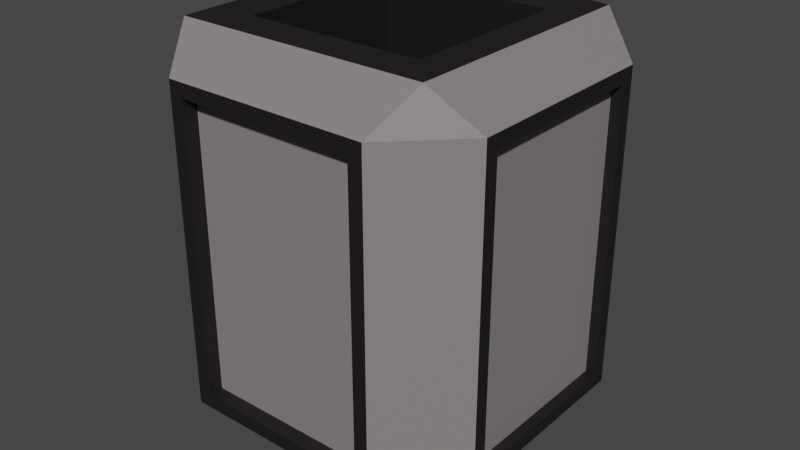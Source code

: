 # Source: poulicny_kos.blend  (saved by Blender 3.6.13; exported with 4.5.12 LTS)
import bpy
from mathutils import Matrix  # noqa: F401  (used for matrix-valued properties, if any)

bpy.ops.wm.read_factory_settings(use_empty=True)
scene = bpy.context.scene
scene.name = 'Scene'

# ---- collections
col_collection = bpy.data.collections.new('Collection'); scene.collection.children.link(col_collection)

# ---- materials (node trees are filled in below, after node groups)
mat_material = bpy.data.materials.new('Material')
mat_material.alpha_threshold = 0.0
mat_material.use_transparent_shadow = False
mat_material.roughness = 0.5
mat_material.line_color = (0.0, 0.0, 0.0, 1.0)
mat_material_001 = bpy.data.materials.new('Material.001')
mat_material_001.use_transparent_shadow = False
mat_material_002 = bpy.data.materials.new('Material.002')
mat_material_002.use_transparent_shadow = False

# ---- material node trees
mat_material.use_nodes = True; mat_material.node_tree.nodes.clear()
_N = mat_material.node_tree.nodes; _L = mat_material.node_tree.links
n0 = _N.new('ShaderNodeOutputMaterial'); n0.name = 'Material Output'; n0.location = (300, 300)
n1 = _N.new('ShaderNodeBsdfPrincipled'); n1.name = 'Principled BSDF'; n1.location = (10, 300)
n1.distribution = 'GGX'
n1.subsurface_method = 'RANDOM_WALK_SKIN'
n1.inputs[3].default_value = 1.45
n1.inputs[27].default_value = (0.0, 0.0, 0.0, 1.0)
n1.inputs[28].default_value = 1.0
_L.new(n1.outputs[0], n0.inputs[0])
n0.is_active_output = True
mat_material_001.use_nodes = True; mat_material_001.node_tree.nodes.clear()
_N = mat_material_001.node_tree.nodes; _L = mat_material_001.node_tree.links
n0 = _N.new('ShaderNodeBsdfPrincipled'); n0.name = 'Principled BSDF'; n0.location = (10, 300)
n0.distribution = 'GGX'
n0.subsurface_method = 'RANDOM_WALK_SKIN'
n0.inputs[0].default_value = (0.2384, 0.2122, 0.2122, 1.0)
n0.inputs[3].default_value = 1.45
n0.inputs[27].default_value = (0.0, 0.0, 0.0, 1.0)
n0.inputs[28].default_value = 1.0
n1 = _N.new('ShaderNodeOutputMaterial'); n1.name = 'Material Output'; n1.location = (300, 300)
_L.new(n0.outputs[0], n1.inputs[0])
n1.is_active_output = True
mat_material_002.use_nodes = True; mat_material_002.node_tree.nodes.clear()
_N = mat_material_002.node_tree.nodes; _L = mat_material_002.node_tree.links
n0 = _N.new('ShaderNodeBsdfPrincipled'); n0.name = 'Principled BSDF'; n0.location = (10, 300)
n0.distribution = 'GGX'
n0.subsurface_method = 'RANDOM_WALK_SKIN'
n0.inputs[0].default_value = (0.01033, 0.008568, 0.008568, 1.0)
n0.inputs[3].default_value = 1.45
n0.inputs[27].default_value = (0.0, 0.0, 0.0, 1.0)
n0.inputs[28].default_value = 1.0
n1 = _N.new('ShaderNodeOutputMaterial'); n1.name = 'Material Output'; n1.location = (300, 300)
_L.new(n0.outputs[0], n1.inputs[0])
n1.is_active_output = True

# ---- world
world_world = bpy.data.worlds.new('World'); scene.world = world_world
world_world.use_nodes = True; world_world.node_tree.nodes.clear()
_N = world_world.node_tree.nodes; _L = world_world.node_tree.links
n0 = _N.new('ShaderNodeOutputWorld'); n0.name = 'World Output'; n0.location = (300, 300)
n1 = _N.new('ShaderNodeBackground'); n1.name = 'Background'; n1.location = (10, 300)
n1.inputs[0].default_value = (0.05088, 0.05088, 0.05088, 1.0)
_L.new(n1.outputs[0], n0.inputs[0])
n0.is_active_output = True
world_world.color = (0.05088, 0.05088, 0.05088)
world_world.use_sun_shadow = False
world_world.sun_shadow_jitter_overblur = 0.0

# ---- meshes
me_cube = bpy.data.meshes.new('Cube')
me_cube.from_pydata([(0.539, 1.0, 1.127), (1.0, 0.539, 1.127), (0.623, 0.623, -1.039), (0.539, 1.0, -0.6192), (1.0, 0.539, -0.6192), (1.0, -0.539, 1.127), (0.539, -1.0, 1.127), (1.0, -0.539, -0.6192), (0.539, -1.0, -0.6192), (0.623, -0.623, -1.039), (-0.539, 1.0, 1.127), (-1.0, 0.539, 1.127), (-1.0, 0.539, -0.6192), (-0.539, 1.0, -0.6192), (-0.623, 0.623, -1.039), (-1.0, -0.539, 1.127), (-0.539, -1.0, 1.127), (-0.623, -0.623, -1.039), (-0.539, -1.0, -0.6192), (-1.0, -0.539, -0.6192), (0.7603, -0.7603, 1.442), (-0.7603, -0.7603, 1.442), (0.7603, 0.7603, 1.442), (-0.7603, 0.7603, 1.442), (0.5524, -0.5524, -0.5237), (-0.5524, -0.5524, -0.5237), (0.5524, 0.5524, -0.5237), (-0.5524, 0.5524, -0.5237), (-1.0, -0.623, -0.7032), (-1.0, 0.623, -0.7032), (-0.623, 1.0, -0.7032), (0.623, 1.0, -0.7032), (1.0, 0.623, 1.211), (1.0, 0.623, -0.7032), (0.623, 1.0, 1.211), (-0.623, -1.0, -0.7032), (-0.623, -1.0, 1.211), (-1.0, -0.623, 1.211), (0.623, -1.0, 1.211), (0.623, -1.0, -0.7032), (1.0, -0.623, -0.7032), (1.0, -0.623, 1.211), (-0.623, 1.0, 1.211), (-1.0, 0.623, 1.211), (-1.0, -0.539, -0.6192), (-1.0, 0.539, -0.6192), (-0.539, 1.0, -0.6192), (0.539, 1.0, -0.6192), (1.0, 0.539, 1.127), (1.0, 0.539, -0.6192), (0.539, 1.0, 1.127), (-0.539, -1.0, -0.6192), (-0.539, -1.0, 1.127), (-1.0, -0.539, 1.127), (0.539, -1.0, 1.127), (0.539, -1.0, -0.6192), (1.0, -0.539, -0.6192), (1.0, -0.539, 1.127), (-0.539, 1.0, 1.127), (-1.0, 0.539, 1.127), (-1.0, -0.539, -0.6192), (-1.0, 0.539, -0.6192), (-0.539, 1.0, -0.6192), (0.539, 1.0, -0.6192), (1.0, 0.539, 1.127), (1.0, 0.539, -0.6192), (0.539, 1.0, 1.127), (-0.539, -1.0, -0.6192), (-0.539, -1.0, 1.127), (-1.0, -0.539, 1.127), (0.539, -1.0, 1.127), (0.539, -1.0, -0.6192), (1.0, -0.539, -0.6192), (1.0, -0.539, 1.127), (-0.539, 1.0, 1.127), (-1.0, 0.539, 1.127), (-1.0, -0.539, -0.6192), (-1.0, 0.539, -0.6192), (-0.539, 1.0, -0.6192), (0.539, 1.0, -0.6192), (1.0, 0.539, 1.127), (1.0, 0.539, -0.6192), (0.539, 1.0, 1.127), (-0.539, -1.0, -0.6192), (-0.539, -1.0, 1.127), (-1.0, -0.539, 1.127), (0.539, -1.0, 1.127), (0.539, -1.0, -0.6192), (1.0, -0.539, -0.6192), (1.0, -0.539, 1.127), (-0.539, 1.0, 1.127), (-1.0, 0.539, 1.127), (-1.0, -0.539, -0.6192), (-1.0, 0.539, -0.6192), (-0.539, 1.0, -0.6192), (0.539, 1.0, -0.6192), (1.0, 0.539, 1.127), (1.0, 0.539, -0.6192), (0.539, 1.0, 1.127), (-0.539, -1.0, -0.6192), (-0.539, -1.0, 1.127), (-1.0, -0.539, 1.127), (0.539, -1.0, 1.127), (0.539, -1.0, -0.6192), (1.0, -0.539, -0.6192), (1.0, -0.539, 1.127), (-0.539, 1.0, 1.127), (-1.0, 0.539, 1.127), (-0.9415, -0.539, -0.6192), (-0.9415, 0.539, -0.6192), (-0.539, 0.9298, -0.6192), (0.539, 0.9298, -0.6192), (0.938, 0.539, 1.127), (0.938, 0.539, -0.6192), (0.539, 0.9298, 1.127), (-0.539, -0.9107, -0.6192), (-0.539, -0.9107, 1.127), (-0.9415, -0.539, 1.127), (0.539, -0.9107, 1.127), (0.539, -0.9107, -0.6192), (0.938, -0.539, -0.6192), (0.938, -0.539, 1.127), (-0.539, 0.9298, 1.127), (-0.9415, 0.539, 1.127), (0.6459, 0.6459, 1.487), (0.5524, 0.5524, 1.422), (0.6459, -0.6459, 1.487), (0.5524, -0.5524, 1.422), (-0.5524, 0.5524, 1.422), (-0.6459, 0.6459, 1.487), (-0.5524, -0.5524, 1.422), (-0.6459, -0.6459, 1.487)], [], [(14, 2, 9, 17), (0, 3, 47, 50), (6, 16, 52, 54), (4, 1, 48, 49), (34, 22, 32), (2, 31, 33), (41, 20, 38), (40, 39, 9), (42, 43, 23), (29, 30, 14), (37, 36, 21), (17, 35, 28), (14, 17, 28, 29), (2, 14, 30, 31), (32, 33, 31, 34), (35, 36, 37, 28), (38, 39, 40, 41), (42, 30, 29, 43), (20, 21, 36, 38), (22, 20, 41, 32), (17, 9, 39, 35), (21, 23, 43, 37), (23, 22, 34, 42), (9, 2, 33, 40), (11, 12, 45, 59), (131, 129, 23, 21), (125, 128, 27, 26), (128, 130, 25, 27), (130, 127, 24, 25), (26, 27, 25, 24), (126, 131, 21, 20), (129, 124, 22, 23), (124, 126, 20, 22), (19, 12, 29, 28), (13, 3, 31, 30), (1, 4, 33, 32), (3, 0, 34, 31), (18, 16, 36, 35), (15, 19, 28, 37), (6, 8, 39, 38), (7, 5, 41, 40), (10, 13, 30, 42), (12, 11, 43, 29), (16, 6, 38, 36), (5, 1, 32, 41), (8, 18, 35, 39), (11, 15, 37, 43), (0, 10, 42, 34), (4, 7, 40, 33), (56, 49, 65, 72), (45, 44, 60, 61), (57, 56, 72, 73), (58, 50, 66, 74), (1, 5, 57, 48), (16, 18, 51, 52), (18, 8, 55, 51), (19, 15, 53, 44), (15, 11, 59, 53), (8, 6, 54, 55), (10, 0, 50, 58), (5, 7, 56, 57), (12, 19, 44, 45), (7, 4, 49, 56), (13, 10, 58, 46), (3, 13, 46, 47), (71, 70, 86, 87), (69, 75, 91, 85), (60, 69, 85, 76), (67, 71, 87, 83), (46, 58, 74, 62), (47, 46, 62, 63), (59, 45, 61, 75), (49, 48, 64, 65), (54, 52, 68, 70), (50, 47, 63, 66), (48, 57, 73, 64), (52, 51, 67, 68), (51, 55, 71, 67), (44, 53, 69, 60), (53, 59, 75, 69), (55, 54, 70, 71), (80, 89, 105, 96), (82, 79, 95, 98), (86, 84, 100, 102), (81, 80, 96, 97), (74, 66, 82, 90), (73, 72, 88, 89), (61, 60, 76, 77), (72, 65, 81, 88), (62, 74, 90, 78), (63, 62, 78, 79), (75, 61, 77, 91), (65, 64, 80, 81), (70, 68, 84, 86), (66, 63, 79, 82), (64, 73, 89, 80), (68, 67, 83, 84), (94, 106, 122, 110), (104, 97, 113, 120), (93, 92, 108, 109), (105, 104, 120, 121), (84, 83, 99, 100), (83, 87, 103, 99), (76, 85, 101, 92), (85, 91, 107, 101), (87, 86, 102, 103), (90, 82, 98, 106), (89, 88, 104, 105), (77, 76, 92, 93), (88, 81, 97, 104), (78, 90, 106, 94), (79, 78, 94, 95), (91, 77, 93, 107), (108, 117, 123, 109), (119, 118, 116, 115), (113, 112, 121, 120), (110, 122, 114, 111), (95, 94, 110, 111), (107, 93, 109, 123), (97, 96, 112, 113), (102, 100, 116, 118), (98, 95, 111, 114), (96, 105, 121, 112), (100, 99, 115, 116), (99, 103, 119, 115), (92, 101, 117, 108), (101, 107, 123, 117), (103, 102, 118, 119), (106, 98, 114, 122), (127, 130, 131, 126), (125, 127, 126, 124), (130, 128, 129, 131), (128, 125, 124, 129), (127, 125, 26, 24)])
me_cube.polygons.foreach_set('material_index', [1, 0, 0, 0, 1, 1, 1, 1, 1, 1, 1, 1, 1, 1, 1, 1, 1, 1, 1, 1, 1, 1, 1, 1, 0, 2, 2, 2, 2, 2, 2, 2, 2, 2, 2, 2, 2, 2, 2, 2, 2, 2, 2, 2, 2, 2, 2, 2, 2, 0, 0, 0, 0, 0, 0, 0, 0, 0, 0, 0, 0, 0, 0, 0, 0, 0, 0, 0, 0, 0, 0, 0, 0, 0, 0, 0, 0, 0, 0, 0, 0, 0, 0, 0, 0, 0, 0, 0, 0, 0, 0, 0, 0, 0, 0, 0, 0, 2, 2, 2, 2, 0, 0, 0, 0, 0, 0, 0, 0, 0, 0, 0, 0, 1, 1, 1, 1, 2, 2, 2, 2, 2, 2, 2, 2, 2, 2, 2, 2, 2, 2, 2, 2, 2])
_uv = me_cube.uv_layers.new(name='UVMap')
_uv.uv.foreach_set('vector', [0.1721, 0.5471, 0.3279, 0.5471, 0.3279, 0.7029, 0.1721, 0.7029, 0.571, 0.4424, 0.429, 0.4424, 0.429, 0.4424, 0.571, 0.4424, 0.571, 0.8076, 0.571, 0.9424, 0.571, 0.9424, 0.571, 0.8076, 0.429, 0.5576, 0.571, 0.5576, 0.571, 0.5576, 0.429, 0.5576, 0.5779, 0.4529, 0.625, 0.4529, 0.5779, 0.5, 0.3279, 0.5471, 0.3279, 0.5, 0.375, 0.5471, 0.5779, 0.75, 0.625, 0.7971, 0.5779, 0.7971, 0.375, 0.7029, 0.3279, 0.75, 0.3279, 0.7029, 0.5779, 0.25, 0.5779, 0.2029, 0.625, 0.2029, 0.125, 0.5471, 0.1721, 0.5, 0.1721, 0.5471, 0.5779, 0.04712, 0.5779, 0.0, 0.625, 0.04712, 0.1721, 0.7029, 0.1721, 0.75, 0.125, 0.7029, 0.1721, 0.5471, 0.1721, 0.7029, 0.125, 0.7029, 0.125, 0.5471, 0.3279, 0.5471, 0.1721, 0.5471, 0.1721, 0.5, 0.3279, 0.5, 0.5779, 0.5471, 0.4221, 0.5471, 0.4221, 0.4529, 0.5779, 0.4529, 0.4221, 0.0, 0.5779, 0.0, 0.5779, 0.04712, 0.4221, 0.04712, 0.5779, 0.7971, 0.4221, 0.7971, 0.4221, 0.7029, 0.5779, 0.7029, 0.5779, 0.2971, 0.4221, 0.2971, 0.4221, 0.2029, 0.5779, 0.2029, 0.625, 0.7971, 0.625, 0.9529, 0.5779, 0.9529, 0.5779, 0.7971, 0.6721, 0.5471, 0.6721, 0.7029, 0.5779, 0.7029, 0.5779, 0.5471, 0.1721, 0.7029, 0.3279, 0.7029, 0.3279, 0.75, 0.1721, 0.75, 0.625, 0.04712, 0.625, 0.2029, 0.5779, 0.2029, 0.5779, 0.04712, 0.625, 0.2971, 0.625, 0.4529, 0.5779, 0.4529, 0.5779, 0.2971, 0.3279, 0.7029, 0.3279, 0.5471, 0.4221, 0.5471, 0.4221, 0.7029, 0.571, 0.1924, 0.429, 0.1924, 0.429, 0.1924, 0.571, 0.1924, 0.8162, 0.6912, 0.8162, 0.5588, 0.8279, 0.5471, 0.8279, 0.7029, 0.6934, 0.5684, 0.8066, 0.5684, 0.8066, 0.5684, 0.6934, 0.5684, 0.8066, 0.5684, 0.8066, 0.6816, 0.8066, 0.6816, 0.8066, 0.5684, 0.8066, 0.6816, 0.6934, 0.6816, 0.6934, 0.6816, 0.8066, 0.6816, 0.6934, 0.5684, 0.8066, 0.5684, 0.8066, 0.6816, 0.6934, 0.6816, 0.6838, 0.6912, 0.8162, 0.6912, 0.8279, 0.7029, 0.6721, 0.7029, 0.8162, 0.5588, 0.6838, 0.5588, 0.6721, 0.5471, 0.8279, 0.5471, 0.6838, 0.5588, 0.6838, 0.6912, 0.6721, 0.7029, 0.6721, 0.5471, 0.429, 0.05762, 0.429, 0.1924, 0.4221, 0.2029, 0.4221, 0.04712, 0.429, 0.3076, 0.429, 0.4424, 0.4221, 0.4529, 0.4221, 0.2971, 0.571, 0.5576, 0.429, 0.5576, 0.4221, 0.5471, 0.5779, 0.5471, 0.429, 0.4424, 0.571, 0.4424, 0.5779, 0.4529, 0.4221, 0.4529, 0.429, 0.9424, 0.571, 0.9424, 0.5779, 0.9529, 0.4221, 0.9529, 0.571, 0.05762, 0.429, 0.05762, 0.4221, 0.04712, 0.5779, 0.04712, 0.571, 0.8076, 0.429, 0.8076, 0.4221, 0.7971, 0.5779, 0.7971, 0.429, 0.6924, 0.571, 0.6924, 0.5779, 0.7029, 0.4221, 0.7029, 0.571, 0.3076, 0.429, 0.3076, 0.4221, 0.2971, 0.5779, 0.2971, 0.429, 0.1924, 0.571, 0.1924, 0.5779, 0.2029, 0.4221, 0.2029, 0.571, 0.9424, 0.571, 0.8076, 0.5779, 0.7971, 0.5779, 0.9529, 0.571, 0.6924, 0.571, 0.5576, 0.5779, 0.5471, 0.5779, 0.7029, 0.429, 0.8076, 0.429, 0.9424, 0.4221, 0.9529, 0.4221, 0.7971, 0.571, 0.1924, 0.571, 0.05762, 0.5779, 0.04712, 0.5779, 0.2029, 0.571, 0.4424, 0.571, 0.3076, 0.5779, 0.2971, 0.5779, 0.4529, 0.429, 0.5576, 0.429, 0.6924, 0.4221, 0.7029, 0.4221, 0.5471, 0.429, 0.6924, 0.429, 0.5576, 0.429, 0.5576, 0.429, 0.6924, 0.429, 0.1924, 0.429, 0.05762, 0.429, 0.05762, 0.429, 0.1924, 0.571, 0.6924, 0.429, 0.6924, 0.429, 0.6924, 0.571, 0.6924, 0.571, 0.3076, 0.571, 0.4424, 0.571, 0.4424, 0.571, 0.3076, 0.571, 0.5576, 0.571, 0.6924, 0.571, 0.6924, 0.571, 0.5576, 0.571, 0.9424, 0.429, 0.9424, 0.429, 0.9424, 0.571, 0.9424, 0.429, 0.9424, 0.429, 0.8076, 0.429, 0.8076, 0.429, 0.9424, 0.429, 0.05762, 0.571, 0.05762, 0.571, 0.05762, 0.429, 0.05762, 0.571, 0.05762, 0.571, 0.1924, 0.571, 0.1924, 0.571, 0.05762, 0.429, 0.8076, 0.571, 0.8076, 0.571, 0.8076, 0.429, 0.8076, 0.571, 0.3076, 0.571, 0.4424, 0.571, 0.4424, 0.571, 0.3076, 0.571, 0.6924, 0.429, 0.6924, 0.429, 0.6924, 0.571, 0.6924, 0.429, 0.1924, 0.429, 0.05762, 0.429, 0.05762, 0.429, 0.1924, 0.429, 0.6924, 0.429, 0.5576, 0.429, 0.5576, 0.429, 0.6924, 0.429, 0.3076, 0.571, 0.3076, 0.571, 0.3076, 0.429, 0.3076, 0.429, 0.4424, 0.429, 0.3076, 0.429, 0.3076, 0.429, 0.4424, 0.429, 0.8076, 0.571, 0.8076, 0.571, 0.8076, 0.429, 0.8076, 0.571, 0.05762, 0.571, 0.1924, 0.571, 0.1924, 0.571, 0.05762, 0.429, 0.05762, 0.571, 0.05762, 0.571, 0.05762, 0.429, 0.05762, 0.429, 0.9424, 0.429, 0.8076, 0.429, 0.8076, 0.429, 0.9424, 0.429, 0.3076, 0.571, 0.3076, 0.571, 0.3076, 0.429, 0.3076, 0.429, 0.4424, 0.429, 0.3076, 0.429, 0.3076, 0.429, 0.4424, 0.571, 0.1924, 0.429, 0.1924, 0.429, 0.1924, 0.571, 0.1924, 0.429, 0.5576, 0.571, 0.5576, 0.571, 0.5576, 0.429, 0.5576, 0.571, 0.8076, 0.571, 0.9424, 0.571, 0.9424, 0.571, 0.8076, 0.571, 0.4424, 0.429, 0.4424, 0.429, 0.4424, 0.571, 0.4424, 0.571, 0.5576, 0.571, 0.6924, 0.571, 0.6924, 0.571, 0.5576, 0.571, 0.9424, 0.429, 0.9424, 0.429, 0.9424, 0.571, 0.9424, 0.429, 0.9424, 0.429, 0.8076, 0.429, 0.8076, 0.429, 0.9424, 0.429, 0.05762, 0.571, 0.05762, 0.571, 0.05762, 0.429, 0.05762, 0.571, 0.05762, 0.571, 0.1924, 0.571, 0.1924, 0.571, 0.05762, 0.429, 0.8076, 0.571, 0.8076, 0.571, 0.8076, 0.429, 0.8076, 0.571, 0.5576, 0.571, 0.6924, 0.571, 0.6924, 0.571, 0.5576, 0.571, 0.4424, 0.429, 0.4424, 0.429, 0.4424, 0.571, 0.4424, 0.571, 0.8076, 0.571, 0.9424, 0.571, 0.9424, 0.571, 0.8076, 0.429, 0.5576, 0.571, 0.5576, 0.571, 0.5576, 0.429, 0.5576, 0.571, 0.3076, 0.571, 0.4424, 0.571, 0.4424, 0.571, 0.3076, 0.571, 0.6924, 0.429, 0.6924, 0.429, 0.6924, 0.571, 0.6924, 0.429, 0.1924, 0.429, 0.05762, 0.429, 0.05762, 0.429, 0.1924, 0.429, 0.6924, 0.429, 0.5576, 0.429, 0.5576, 0.429, 0.6924, 0.429, 0.3076, 0.571, 0.3076, 0.571, 0.3076, 0.429, 0.3076, 0.429, 0.4424, 0.429, 0.3076, 0.429, 0.3076, 0.429, 0.4424, 0.571, 0.1924, 0.429, 0.1924, 0.429, 0.1924, 0.571, 0.1924, 0.429, 0.5576, 0.571, 0.5576, 0.571, 0.5576, 0.429, 0.5576, 0.571, 0.8076, 0.571, 0.9424, 0.571, 0.9424, 0.571, 0.8076, 0.571, 0.4424, 0.429, 0.4424, 0.429, 0.4424, 0.571, 0.4424, 0.571, 0.5576, 0.571, 0.6924, 0.571, 0.6924, 0.571, 0.5576, 0.571, 0.9424, 0.429, 0.9424, 0.429, 0.9424, 0.571, 0.9424, 0.429, 0.3076, 0.571, 0.3076, 0.571, 0.3076, 0.429, 0.3076, 0.429, 0.6924, 0.429, 0.5576, 0.429, 0.5576, 0.429, 0.6924, 0.429, 0.1924, 0.429, 0.05762, 0.429, 0.05762, 0.429, 0.1924, 0.571, 0.6924, 0.429, 0.6924, 0.429, 0.6924, 0.571, 0.6924, 0.571, 0.9424, 0.429, 0.9424, 0.429, 0.9424, 0.571, 0.9424, 0.429, 0.9424, 0.429, 0.8076, 0.429, 0.8076, 0.429, 0.9424, 0.429, 0.05762, 0.571, 0.05762, 0.571, 0.05762, 0.429, 0.05762, 0.571, 0.05762, 0.571, 0.1924, 0.571, 0.1924, 0.571, 0.05762, 0.429, 0.8076, 0.571, 0.8076, 0.571, 0.8076, 0.429, 0.8076, 0.571, 0.3076, 0.571, 0.4424, 0.571, 0.4424, 0.571, 0.3076, 0.571, 0.6924, 0.429, 0.6924, 0.429, 0.6924, 0.571, 0.6924, 0.429, 0.1924, 0.429, 0.05762, 0.429, 0.05762, 0.429, 0.1924, 0.429, 0.6924, 0.429, 0.5576, 0.429, 0.5576, 0.429, 0.6924, 0.429, 0.3076, 0.571, 0.3076, 0.571, 0.3076, 0.429, 0.3076, 0.429, 0.4424, 0.429, 0.3076, 0.429, 0.3076, 0.429, 0.4424, 0.571, 0.1924, 0.429, 0.1924, 0.429, 0.1924, 0.571, 0.1924, 0.429, 0.05762, 0.571, 0.05762, 0.571, 0.1924, 0.429, 0.1924, 0.429, 0.8076, 0.571, 0.8076, 0.571, 0.9424, 0.429, 0.9424, 0.429, 0.5576, 0.571, 0.5576, 0.571, 0.6924, 0.429, 0.6924, 0.429, 0.3076, 0.571, 0.3076, 0.571, 0.4424, 0.429, 0.4424, 0.429, 0.4424, 0.429, 0.3076, 0.429, 0.3076, 0.429, 0.4424, 0.571, 0.1924, 0.429, 0.1924, 0.429, 0.1924, 0.571, 0.1924, 0.429, 0.5576, 0.571, 0.5576, 0.571, 0.5576, 0.429, 0.5576, 0.571, 0.8076, 0.571, 0.9424, 0.571, 0.9424, 0.571, 0.8076, 0.571, 0.4424, 0.429, 0.4424, 0.429, 0.4424, 0.571, 0.4424, 0.571, 0.5576, 0.571, 0.6924, 0.571, 0.6924, 0.571, 0.5576, 0.571, 0.9424, 0.429, 0.9424, 0.429, 0.9424, 0.571, 0.9424, 0.429, 0.9424, 0.429, 0.8076, 0.429, 0.8076, 0.429, 0.9424, 0.429, 0.05762, 0.571, 0.05762, 0.571, 0.05762, 0.429, 0.05762, 0.571, 0.05762, 0.571, 0.1924, 0.571, 0.1924, 0.571, 0.05762, 0.429, 0.8076, 0.571, 0.8076, 0.571, 0.8076, 0.429, 0.8076, 0.571, 0.3076, 0.571, 0.4424, 0.571, 0.4424, 0.571, 0.3076, 0.6934, 0.6816, 0.8066, 0.6816, 0.8162, 0.6912, 0.6838, 0.6912, 0.6934, 0.5684, 0.6934, 0.6816, 0.6838, 0.6912, 0.6838, 0.5588, 0.8066, 0.6816, 0.8066, 0.5684, 0.8162, 0.5588, 0.8162, 0.6912, 0.8066, 0.5684, 0.6934, 0.5684, 0.6838, 0.5588, 0.8162, 0.5588, 0.6934, 0.6816, 0.6934, 0.5684, 0.6934, 0.5684, 0.6934, 0.6816])
me_cube.materials.append(mat_material)
me_cube.materials.append(mat_material_001)
me_cube.materials.append(mat_material_002)
me_cube.use_mirror_vertex_groups = False
me_cube.update()

# ---- objects
ob_cube = bpy.data.objects.new('Cube', me_cube)

# ---- transforms, parenting, visibility, modifiers, constraints
ob_cube.location = (0.0, 0.0, 1.042)
ob_cube.lock_rotations_4d = False
ob_cube.empty_display_type = 'ARROWS'
ob_cube.lineart.crease_threshold = 0.0

# ---- collection membership
col_collection.objects.link(ob_cube)

# ---- scene / render settings (as saved in the file)
scene.frame_start = 1; scene.frame_end = 250; scene.frame_set(1)
scene.render.engine = 'BLENDER_EEVEE_NEXT'
scene.cycles.sampling_pattern = 'TABULATED_SOBOL'
scene.view_settings.view_transform = 'Filmic'
bpy.context.view_layer.update()

# ---- added for rendering (the .blend has no active camera and no usable light): camera, sun
cam_auto = bpy.data.cameras.new('AutoCamera')
cam_auto.lens = 50.0
cam_auto.sensor_width = 36.0
cam_auto.clip_end = 1000.0
ob_auto_camera = bpy.data.objects.new('AutoCamera', cam_auto)
scene.collection.objects.link(ob_auto_camera)
ob_auto_camera.location = (3.50844, -4.21013, 4.07285)
ob_auto_camera.rotation_euler = (1.09748, -7.21219e-08, 0.694738)
scene.camera = ob_auto_camera
light_auto_sun = bpy.data.lights.new('AutoSun', 'SUN')
light_auto_sun.energy = 3.0
light_auto_sun.angle = 0.0523599
ob_auto_sun = bpy.data.objects.new('AutoSun', light_auto_sun)
scene.collection.objects.link(ob_auto_sun)
ob_auto_sun.rotation_euler = (0.872665, 0.174533, 0.523599)
bpy.context.view_layer.update()
